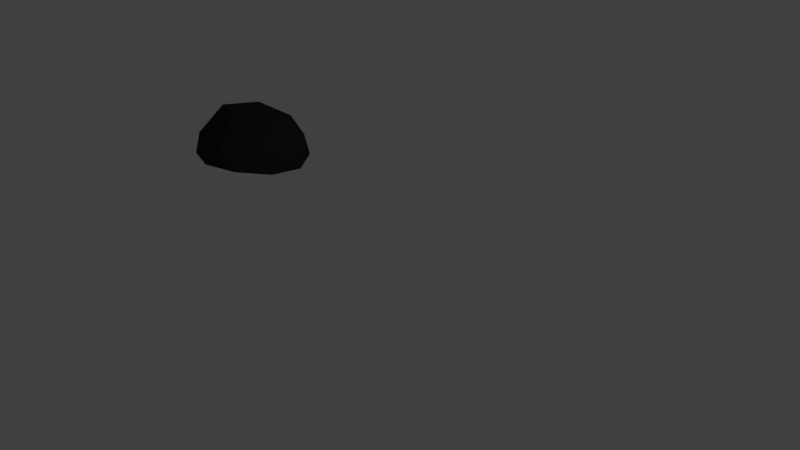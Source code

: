 # Source: rock3.blend  (saved by Blender 2.77.0; exported with 4.5.12 LTS)
import bpy
from mathutils import Matrix  # noqa: F401  (used for matrix-valued properties, if any)

bpy.ops.wm.read_factory_settings(use_empty=True)
scene = bpy.context.scene
scene.name = 'Scene'

# ---- collections
col_collection_1 = bpy.data.collections.new('Collection 1'); scene.collection.children.link(col_collection_1)

# ---- materials (node trees are filled in below, after node groups)
mat_rock_002 = bpy.data.materials.new('rock.002')
mat_rock_002.alpha_threshold = 0.0
mat_rock_002.diffuse_color = (0.04445, 0.04149, 0.03599, 1.0)
mat_rock_002.roughness = 0.5

# ---- material node trees
mat_rock_002.use_nodes = True; mat_rock_002.node_tree.nodes.clear()
_N = mat_rock_002.node_tree.nodes; _L = mat_rock_002.node_tree.links
n0 = _N.new('ShaderNodeOutputMaterial'); n0.name = 'Material Output'; n0.location = (300, 300)
n1 = _N.new('ShaderNodeBsdfDiffuse'); n1.name = 'Diffuse BSDF'; n1.location = (10, 300)
n1.inputs[0].default_value = (0.03106, 0.02257, 0.02257, 1.0)
_L.new(n1.outputs[0], n0.inputs[0])
n0.is_active_output = True

# ---- world
world_world = bpy.data.worlds.new('World'); scene.world = world_world
world_world.color = (0.05088, 0.05088, 0.05088)
world_world.use_sun_shadow = False
world_world.sun_shadow_jitter_overblur = 0.0
world_world.cycles.sampling_method = 'MANUAL'

# ---- cameras
cam_camera = bpy.data.cameras.new('Camera')
cam_camera.clip_end = 100.0
cam_camera.lens = 35.0
cam_camera.sensor_width = 32.0
cam_camera.sensor_height = 18.0
cam_camera.ortho_scale = 7.314
cam_camera.dof.focus_distance = 0.0

# ---- lights
light_lamp = bpy.data.lights.new('Lamp', 'POINT')
light_lamp.transmission_factor = 0.0
light_lamp.cutoff_distance = 30.0
light_lamp.energy = 100.0
light_lamp.shadow_buffer_clip_start = 1.001
light_lamp.shadow_soft_size = 0.1
light_lamp.shadow_maximum_resolution = 0.006
light_lamp.use_absolute_resolution = True

# ---- meshes
me_icosphere_004 = bpy.data.meshes.new('Icosphere.004')
me_icosphere_004.from_pydata([(0.00307, -0.001094, -0.028), (0.5477, -0.3935, -0.04108), (-0.2295, -0.6134, -0.02457), (-0.7544, -0.004313, -0.02363), (-0.2082, 0.6152, -0.02924), (0.5919, 0.3413, -0.06836), (0.1678, -0.6504, 0.1996), (-0.7701, -0.3485, 0.1345), (-0.624, 0.4316, 0.141), (0.228, 0.6707, 0.1059), (0.8032, -0.05203, 0.08164), (0.05791, 0.1065, 0.5648), (-0.1228, -0.3606, -0.02592), (0.3333, -0.2376, -0.04181), (0.1639, -0.5834, -0.02477), (0.6829, -0.03839, -0.06715), (0.3467, 0.2015, -0.0498), (-0.4101, -0.0009139, -0.02521), (-0.6064, -0.364, -0.02194), (-0.1297, 0.3611, -0.026), (-0.6134, 0.3565, -0.02331), (0.2165, 0.5706, -0.04353), (0.7437, -0.2521, -0.06858), (0.7785, 0.1764, -0.09497), (-0.05193, -0.7203, -0.02382), (0.4191, -0.5866, -0.03005), (-0.8618, -0.2201, -0.03363), (-0.5176, -0.5782, -0.02949), (-0.4599, 0.5945, -0.05067), (-0.8488, 0.2304, -0.04592), (0.4786, 0.563, -0.08367), (0.01943, 0.7293, -0.06324), (0.5902, -0.4104, 0.1952), (-0.327, -0.5769, 0.2102), (-0.8778, 0.07078, 0.164), (-0.1718, 0.6852, 0.1379), (0.6407, 0.3691, 0.08654), (0.1045, -0.3569, 0.6013), (0.527, -0.0169, 0.5019), (-0.5261, -0.08655, 0.5232), (-0.3675, 0.3832, 0.489), (0.222, 0.4741, 0.4176)], [], [(0, 13, 12), (1, 13, 15), (0, 12, 17), (0, 17, 19), (0, 19, 16), (1, 15, 22), (2, 14, 24), (3, 18, 26), (4, 20, 28), (5, 21, 30), (1, 22, 25), (2, 24, 27), (3, 26, 29), (4, 28, 31), (5, 30, 23), (6, 32, 37), (7, 33, 39), (8, 34, 40), (9, 35, 41), (10, 36, 38), (38, 41, 11), (38, 36, 41), (36, 9, 41), (41, 40, 11), (41, 35, 40), (35, 8, 40), (40, 39, 11), (40, 34, 39), (34, 7, 39), (39, 37, 11), (39, 33, 37), (33, 6, 37), (37, 38, 11), (37, 32, 38), (32, 10, 38), (23, 36, 10), (23, 30, 36), (30, 9, 36), (31, 35, 9), (31, 28, 35), (28, 8, 35), (29, 34, 8), (29, 26, 34), (26, 7, 34), (27, 33, 7), (27, 24, 33), (24, 6, 33), (25, 32, 6), (25, 22, 32), (22, 10, 32), (30, 31, 9), (30, 21, 31), (21, 4, 31), (28, 29, 8), (28, 20, 29), (20, 3, 29), (26, 27, 7), (26, 18, 27), (18, 2, 27), (24, 25, 6), (24, 14, 25), (14, 1, 25), (22, 23, 10), (22, 15, 23), (15, 5, 23), (16, 21, 5), (16, 19, 21), (19, 4, 21), (19, 20, 4), (19, 17, 20), (17, 3, 20), (17, 18, 3), (17, 12, 18), (12, 2, 18), (15, 16, 5), (15, 13, 16), (13, 0, 16), (12, 14, 2), (12, 13, 14), (13, 1, 14)])
me_icosphere_004.materials.append(mat_rock_002)
me_icosphere_004.use_remesh_preserve_volume = False
me_icosphere_004.use_remesh_preserve_attributes = False
me_icosphere_004.use_mirror_vertex_groups = False
me_icosphere_004.update()

# ---- objects
ob_lamp = bpy.data.objects.new('Lamp', light_lamp)
ob_camera = bpy.data.objects.new('Camera', cam_camera)
ob_icosphere_003 = bpy.data.objects.new('Icosphere.003', me_icosphere_004)

# ---- transforms, parenting, visibility, modifiers, constraints
ob_lamp.location = (4.076, 1.005, 5.904)
ob_lamp.rotation_euler = (0.6503, 0.05522, 1.866)
ob_lamp.lock_rotations_4d = False
ob_lamp.empty_display_type = 'ARROWS'
ob_lamp.color = (0.0, 0.0, 0.0, 0.0)
ob_lamp.lineart.crease_threshold = 0.0
ob_camera.location = (7.481, -6.508, 5.344)
ob_camera.rotation_euler = (1.109, 0.01082, 0.8149)
ob_camera.lock_rotations_4d = False
ob_camera.empty_display_type = 'ARROWS'
ob_camera.color = (0.0, 0.0, 0.0, 0.0)
ob_camera.display_type = 'WIRE'
ob_camera.lineart.crease_threshold = 0.0
ob_icosphere_003.location = (-1.816, -0.482, 1.068)
ob_icosphere_003.lineart.crease_threshold = 0.0

# ---- collection membership
col_collection_1.objects.link(ob_lamp)
col_collection_1.objects.link(ob_camera)
col_collection_1.objects.link(ob_icosphere_003)

# ---- scene / render settings (as saved in the file)
scene.camera = ob_camera
scene.frame_start = 1; scene.frame_end = 250; scene.frame_set(1)
scene.render.engine = 'CYCLES'
scene.render.resolution_percentage = 50
scene.render.dither_intensity = 0.0
scene.cycles.use_denoising = False
scene.cycles.samples = 128
scene.cycles.sampling_pattern = 'TABULATED_SOBOL'
scene.cycles.light_sampling_threshold = 0.0
scene.cycles.use_adaptive_sampling = False
scene.cycles.use_light_tree = False
scene.cycles.blur_glossy = 0.0
scene.cycles.sample_clamp_indirect = 0.0
scene.view_settings.view_transform = 'Standard'
bpy.context.view_layer.update()
